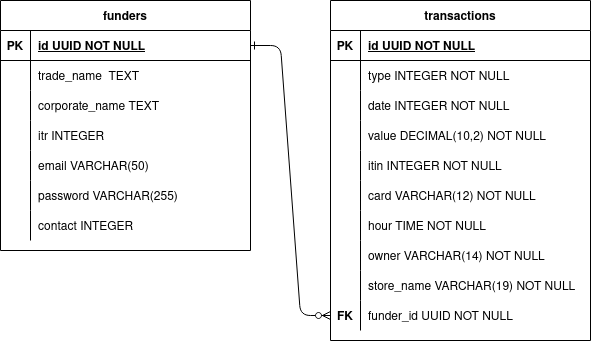

The diagram above was exported from draw.io. Its source (the exported page's mxGraphModel, read from the mxfile embedded in the PNG):
<mxGraphModel dx="457" dy="237" grid="1" gridSize="10" guides="1" tooltips="1" connect="1" arrows="1" fold="1" page="1" pageScale="1" pageWidth="850" pageHeight="1100" math="0" shadow="0" extFonts="Permanent Marker^https://fonts.googleapis.com/css?family=Permanent+Marker">
  <root>
    <mxCell id="0" />
    <mxCell id="1" parent="0" />
    <mxCell id="C-vyLk0tnHw3VtMMgP7b-1" value="" style="edgeStyle=entityRelationEdgeStyle;endArrow=ERzeroToMany;startArrow=ERone;endFill=1;startFill=0;" parent="1" source="C-vyLk0tnHw3VtMMgP7b-24" target="C-vyLk0tnHw3VtMMgP7b-6" edge="1">
      <mxGeometry width="100" height="100" relative="1" as="geometry">
        <mxPoint x="340" y="720" as="sourcePoint" />
        <mxPoint x="440" y="620" as="targetPoint" />
      </mxGeometry>
    </mxCell>
    <mxCell id="C-vyLk0tnHw3VtMMgP7b-2" value="transactions" style="shape=table;startSize=30;container=1;collapsible=1;childLayout=tableLayout;fixedRows=1;rowLines=0;fontStyle=1;align=center;resizeLast=1;" parent="1" vertex="1">
      <mxGeometry x="450" y="118" width="260" height="340" as="geometry" />
    </mxCell>
    <mxCell id="C-vyLk0tnHw3VtMMgP7b-3" value="" style="shape=partialRectangle;collapsible=0;dropTarget=0;pointerEvents=0;fillColor=none;points=[[0,0.5],[1,0.5]];portConstraint=eastwest;top=0;left=0;right=0;bottom=1;" parent="C-vyLk0tnHw3VtMMgP7b-2" vertex="1">
      <mxGeometry y="30" width="260" height="30" as="geometry" />
    </mxCell>
    <mxCell id="C-vyLk0tnHw3VtMMgP7b-4" value="PK" style="shape=partialRectangle;overflow=hidden;connectable=0;fillColor=none;top=0;left=0;bottom=0;right=0;fontStyle=1;" parent="C-vyLk0tnHw3VtMMgP7b-3" vertex="1">
      <mxGeometry width="30" height="30" as="geometry">
        <mxRectangle width="30" height="30" as="alternateBounds" />
      </mxGeometry>
    </mxCell>
    <mxCell id="C-vyLk0tnHw3VtMMgP7b-5" value="id UUID NOT NULL " style="shape=partialRectangle;overflow=hidden;connectable=0;fillColor=none;top=0;left=0;bottom=0;right=0;align=left;spacingLeft=6;fontStyle=5;" parent="C-vyLk0tnHw3VtMMgP7b-3" vertex="1">
      <mxGeometry x="30" width="230" height="30" as="geometry">
        <mxRectangle width="230" height="30" as="alternateBounds" />
      </mxGeometry>
    </mxCell>
    <mxCell id="BMKyz94Py_YVhn7io7Zz-7" style="shape=partialRectangle;collapsible=0;dropTarget=0;pointerEvents=0;fillColor=none;points=[[0,0.5],[1,0.5]];portConstraint=eastwest;top=0;left=0;right=0;bottom=0;" vertex="1" parent="C-vyLk0tnHw3VtMMgP7b-2">
      <mxGeometry y="60" width="260" height="30" as="geometry" />
    </mxCell>
    <mxCell id="BMKyz94Py_YVhn7io7Zz-8" style="shape=partialRectangle;overflow=hidden;connectable=0;fillColor=none;top=0;left=0;bottom=0;right=0;" vertex="1" parent="BMKyz94Py_YVhn7io7Zz-7">
      <mxGeometry width="30" height="30" as="geometry">
        <mxRectangle width="30" height="30" as="alternateBounds" />
      </mxGeometry>
    </mxCell>
    <mxCell id="BMKyz94Py_YVhn7io7Zz-9" value="type INTEGER NOT NULL" style="shape=partialRectangle;overflow=hidden;connectable=0;fillColor=none;top=0;left=0;bottom=0;right=0;align=left;spacingLeft=6;" vertex="1" parent="BMKyz94Py_YVhn7io7Zz-7">
      <mxGeometry x="30" width="230" height="30" as="geometry">
        <mxRectangle width="230" height="30" as="alternateBounds" />
      </mxGeometry>
    </mxCell>
    <mxCell id="BMKyz94Py_YVhn7io7Zz-4" style="shape=partialRectangle;collapsible=0;dropTarget=0;pointerEvents=0;fillColor=none;points=[[0,0.5],[1,0.5]];portConstraint=eastwest;top=0;left=0;right=0;bottom=0;" vertex="1" parent="C-vyLk0tnHw3VtMMgP7b-2">
      <mxGeometry y="90" width="260" height="30" as="geometry" />
    </mxCell>
    <mxCell id="BMKyz94Py_YVhn7io7Zz-5" style="shape=partialRectangle;overflow=hidden;connectable=0;fillColor=none;top=0;left=0;bottom=0;right=0;" vertex="1" parent="BMKyz94Py_YVhn7io7Zz-4">
      <mxGeometry width="30" height="30" as="geometry">
        <mxRectangle width="30" height="30" as="alternateBounds" />
      </mxGeometry>
    </mxCell>
    <mxCell id="BMKyz94Py_YVhn7io7Zz-6" value="date INTEGER NOT NULL" style="shape=partialRectangle;overflow=hidden;connectable=0;fillColor=none;top=0;left=0;bottom=0;right=0;align=left;spacingLeft=6;" vertex="1" parent="BMKyz94Py_YVhn7io7Zz-4">
      <mxGeometry x="30" width="230" height="30" as="geometry">
        <mxRectangle width="230" height="30" as="alternateBounds" />
      </mxGeometry>
    </mxCell>
    <mxCell id="BMKyz94Py_YVhn7io7Zz-1" style="shape=partialRectangle;collapsible=0;dropTarget=0;pointerEvents=0;fillColor=none;points=[[0,0.5],[1,0.5]];portConstraint=eastwest;top=0;left=0;right=0;bottom=0;" vertex="1" parent="C-vyLk0tnHw3VtMMgP7b-2">
      <mxGeometry y="120" width="260" height="30" as="geometry" />
    </mxCell>
    <mxCell id="BMKyz94Py_YVhn7io7Zz-2" style="shape=partialRectangle;overflow=hidden;connectable=0;fillColor=none;top=0;left=0;bottom=0;right=0;" vertex="1" parent="BMKyz94Py_YVhn7io7Zz-1">
      <mxGeometry width="30" height="30" as="geometry">
        <mxRectangle width="30" height="30" as="alternateBounds" />
      </mxGeometry>
    </mxCell>
    <mxCell id="BMKyz94Py_YVhn7io7Zz-3" value="value DECIMAL(10,2) NOT NULL" style="shape=partialRectangle;overflow=hidden;connectable=0;fillColor=none;top=0;left=0;bottom=0;right=0;align=left;spacingLeft=6;" vertex="1" parent="BMKyz94Py_YVhn7io7Zz-1">
      <mxGeometry x="30" width="230" height="30" as="geometry">
        <mxRectangle width="230" height="30" as="alternateBounds" />
      </mxGeometry>
    </mxCell>
    <mxCell id="BMKyz94Py_YVhn7io7Zz-13" style="shape=partialRectangle;collapsible=0;dropTarget=0;pointerEvents=0;fillColor=none;points=[[0,0.5],[1,0.5]];portConstraint=eastwest;top=0;left=0;right=0;bottom=0;" vertex="1" parent="C-vyLk0tnHw3VtMMgP7b-2">
      <mxGeometry y="150" width="260" height="30" as="geometry" />
    </mxCell>
    <mxCell id="BMKyz94Py_YVhn7io7Zz-14" style="shape=partialRectangle;overflow=hidden;connectable=0;fillColor=none;top=0;left=0;bottom=0;right=0;" vertex="1" parent="BMKyz94Py_YVhn7io7Zz-13">
      <mxGeometry width="30" height="30" as="geometry">
        <mxRectangle width="30" height="30" as="alternateBounds" />
      </mxGeometry>
    </mxCell>
    <mxCell id="BMKyz94Py_YVhn7io7Zz-15" value="itin INTEGER NOT NULL" style="shape=partialRectangle;overflow=hidden;connectable=0;fillColor=none;top=0;left=0;bottom=0;right=0;align=left;spacingLeft=6;" vertex="1" parent="BMKyz94Py_YVhn7io7Zz-13">
      <mxGeometry x="30" width="230" height="30" as="geometry">
        <mxRectangle width="230" height="30" as="alternateBounds" />
      </mxGeometry>
    </mxCell>
    <mxCell id="BMKyz94Py_YVhn7io7Zz-10" style="shape=partialRectangle;collapsible=0;dropTarget=0;pointerEvents=0;fillColor=none;points=[[0,0.5],[1,0.5]];portConstraint=eastwest;top=0;left=0;right=0;bottom=0;" vertex="1" parent="C-vyLk0tnHw3VtMMgP7b-2">
      <mxGeometry y="180" width="260" height="30" as="geometry" />
    </mxCell>
    <mxCell id="BMKyz94Py_YVhn7io7Zz-11" style="shape=partialRectangle;overflow=hidden;connectable=0;fillColor=none;top=0;left=0;bottom=0;right=0;" vertex="1" parent="BMKyz94Py_YVhn7io7Zz-10">
      <mxGeometry width="30" height="30" as="geometry">
        <mxRectangle width="30" height="30" as="alternateBounds" />
      </mxGeometry>
    </mxCell>
    <mxCell id="BMKyz94Py_YVhn7io7Zz-12" value="card VARCHAR(12) NOT NULL" style="shape=partialRectangle;overflow=hidden;connectable=0;fillColor=none;top=0;left=0;bottom=0;right=0;align=left;spacingLeft=6;" vertex="1" parent="BMKyz94Py_YVhn7io7Zz-10">
      <mxGeometry x="30" width="230" height="30" as="geometry">
        <mxRectangle width="230" height="30" as="alternateBounds" />
      </mxGeometry>
    </mxCell>
    <mxCell id="BMKyz94Py_YVhn7io7Zz-22" style="shape=partialRectangle;collapsible=0;dropTarget=0;pointerEvents=0;fillColor=none;points=[[0,0.5],[1,0.5]];portConstraint=eastwest;top=0;left=0;right=0;bottom=0;" vertex="1" parent="C-vyLk0tnHw3VtMMgP7b-2">
      <mxGeometry y="210" width="260" height="30" as="geometry" />
    </mxCell>
    <mxCell id="BMKyz94Py_YVhn7io7Zz-23" style="shape=partialRectangle;overflow=hidden;connectable=0;fillColor=none;top=0;left=0;bottom=0;right=0;" vertex="1" parent="BMKyz94Py_YVhn7io7Zz-22">
      <mxGeometry width="30" height="30" as="geometry">
        <mxRectangle width="30" height="30" as="alternateBounds" />
      </mxGeometry>
    </mxCell>
    <mxCell id="BMKyz94Py_YVhn7io7Zz-24" value="hour TIME NOT NULL" style="shape=partialRectangle;overflow=hidden;connectable=0;fillColor=none;top=0;left=0;bottom=0;right=0;align=left;spacingLeft=6;" vertex="1" parent="BMKyz94Py_YVhn7io7Zz-22">
      <mxGeometry x="30" width="230" height="30" as="geometry">
        <mxRectangle width="230" height="30" as="alternateBounds" />
      </mxGeometry>
    </mxCell>
    <mxCell id="BMKyz94Py_YVhn7io7Zz-19" style="shape=partialRectangle;collapsible=0;dropTarget=0;pointerEvents=0;fillColor=none;points=[[0,0.5],[1,0.5]];portConstraint=eastwest;top=0;left=0;right=0;bottom=0;" vertex="1" parent="C-vyLk0tnHw3VtMMgP7b-2">
      <mxGeometry y="240" width="260" height="30" as="geometry" />
    </mxCell>
    <mxCell id="BMKyz94Py_YVhn7io7Zz-20" style="shape=partialRectangle;overflow=hidden;connectable=0;fillColor=none;top=0;left=0;bottom=0;right=0;" vertex="1" parent="BMKyz94Py_YVhn7io7Zz-19">
      <mxGeometry width="30" height="30" as="geometry">
        <mxRectangle width="30" height="30" as="alternateBounds" />
      </mxGeometry>
    </mxCell>
    <mxCell id="BMKyz94Py_YVhn7io7Zz-21" value="owner VARCHAR(14) NOT NULL" style="shape=partialRectangle;overflow=hidden;connectable=0;fillColor=none;top=0;left=0;bottom=0;right=0;align=left;spacingLeft=6;" vertex="1" parent="BMKyz94Py_YVhn7io7Zz-19">
      <mxGeometry x="30" width="230" height="30" as="geometry">
        <mxRectangle width="230" height="30" as="alternateBounds" />
      </mxGeometry>
    </mxCell>
    <mxCell id="C-vyLk0tnHw3VtMMgP7b-9" value="" style="shape=partialRectangle;collapsible=0;dropTarget=0;pointerEvents=0;fillColor=none;points=[[0,0.5],[1,0.5]];portConstraint=eastwest;top=0;left=0;right=0;bottom=0;" parent="C-vyLk0tnHw3VtMMgP7b-2" vertex="1">
      <mxGeometry y="270" width="260" height="30" as="geometry" />
    </mxCell>
    <mxCell id="C-vyLk0tnHw3VtMMgP7b-10" value="" style="shape=partialRectangle;overflow=hidden;connectable=0;fillColor=none;top=0;left=0;bottom=0;right=0;" parent="C-vyLk0tnHw3VtMMgP7b-9" vertex="1">
      <mxGeometry width="30" height="30" as="geometry">
        <mxRectangle width="30" height="30" as="alternateBounds" />
      </mxGeometry>
    </mxCell>
    <mxCell id="C-vyLk0tnHw3VtMMgP7b-11" value="store_name VARCHAR(19) NOT NULL" style="shape=partialRectangle;overflow=hidden;connectable=0;fillColor=none;top=0;left=0;bottom=0;right=0;align=left;spacingLeft=6;" parent="C-vyLk0tnHw3VtMMgP7b-9" vertex="1">
      <mxGeometry x="30" width="230" height="30" as="geometry">
        <mxRectangle width="230" height="30" as="alternateBounds" />
      </mxGeometry>
    </mxCell>
    <mxCell id="C-vyLk0tnHw3VtMMgP7b-6" value="" style="shape=partialRectangle;collapsible=0;dropTarget=0;pointerEvents=0;fillColor=none;points=[[0,0.5],[1,0.5]];portConstraint=eastwest;top=0;left=0;right=0;bottom=0;" parent="C-vyLk0tnHw3VtMMgP7b-2" vertex="1">
      <mxGeometry y="300" width="260" height="30" as="geometry" />
    </mxCell>
    <mxCell id="C-vyLk0tnHw3VtMMgP7b-7" value="FK" style="shape=partialRectangle;overflow=hidden;connectable=0;fillColor=none;top=0;left=0;bottom=0;right=0;fontStyle=1" parent="C-vyLk0tnHw3VtMMgP7b-6" vertex="1">
      <mxGeometry width="30" height="30" as="geometry">
        <mxRectangle width="30" height="30" as="alternateBounds" />
      </mxGeometry>
    </mxCell>
    <mxCell id="C-vyLk0tnHw3VtMMgP7b-8" value="funder_id UUID NOT NULL" style="shape=partialRectangle;overflow=hidden;connectable=0;fillColor=none;top=0;left=0;bottom=0;right=0;align=left;spacingLeft=6;" parent="C-vyLk0tnHw3VtMMgP7b-6" vertex="1">
      <mxGeometry x="30" width="230" height="30" as="geometry">
        <mxRectangle width="230" height="30" as="alternateBounds" />
      </mxGeometry>
    </mxCell>
    <mxCell id="C-vyLk0tnHw3VtMMgP7b-23" value="funders" style="shape=table;startSize=30;container=1;collapsible=1;childLayout=tableLayout;fixedRows=1;rowLines=0;fontStyle=1;align=center;resizeLast=1;" parent="1" vertex="1">
      <mxGeometry x="120" y="118" width="250" height="250" as="geometry" />
    </mxCell>
    <mxCell id="C-vyLk0tnHw3VtMMgP7b-24" value="" style="shape=partialRectangle;collapsible=0;dropTarget=0;pointerEvents=0;fillColor=none;points=[[0,0.5],[1,0.5]];portConstraint=eastwest;top=0;left=0;right=0;bottom=1;" parent="C-vyLk0tnHw3VtMMgP7b-23" vertex="1">
      <mxGeometry y="30" width="250" height="30" as="geometry" />
    </mxCell>
    <mxCell id="C-vyLk0tnHw3VtMMgP7b-25" value="PK" style="shape=partialRectangle;overflow=hidden;connectable=0;fillColor=none;top=0;left=0;bottom=0;right=0;fontStyle=1;" parent="C-vyLk0tnHw3VtMMgP7b-24" vertex="1">
      <mxGeometry width="30" height="30" as="geometry">
        <mxRectangle width="30" height="30" as="alternateBounds" />
      </mxGeometry>
    </mxCell>
    <mxCell id="C-vyLk0tnHw3VtMMgP7b-26" value="id UUID NOT NULL" style="shape=partialRectangle;overflow=hidden;connectable=0;fillColor=none;top=0;left=0;bottom=0;right=0;align=left;spacingLeft=6;fontStyle=5;" parent="C-vyLk0tnHw3VtMMgP7b-24" vertex="1">
      <mxGeometry x="30" width="220" height="30" as="geometry">
        <mxRectangle width="220" height="30" as="alternateBounds" />
      </mxGeometry>
    </mxCell>
    <mxCell id="BMKyz94Py_YVhn7io7Zz-43" style="shape=partialRectangle;collapsible=0;dropTarget=0;pointerEvents=0;fillColor=none;points=[[0,0.5],[1,0.5]];portConstraint=eastwest;top=0;left=0;right=0;bottom=0;" vertex="1" parent="C-vyLk0tnHw3VtMMgP7b-23">
      <mxGeometry y="60" width="250" height="30" as="geometry" />
    </mxCell>
    <mxCell id="BMKyz94Py_YVhn7io7Zz-44" style="shape=partialRectangle;overflow=hidden;connectable=0;fillColor=none;top=0;left=0;bottom=0;right=0;" vertex="1" parent="BMKyz94Py_YVhn7io7Zz-43">
      <mxGeometry width="30" height="30" as="geometry">
        <mxRectangle width="30" height="30" as="alternateBounds" />
      </mxGeometry>
    </mxCell>
    <mxCell id="BMKyz94Py_YVhn7io7Zz-45" value="trade_name  TEXT" style="shape=partialRectangle;overflow=hidden;connectable=0;fillColor=none;top=0;left=0;bottom=0;right=0;align=left;spacingLeft=6;" vertex="1" parent="BMKyz94Py_YVhn7io7Zz-43">
      <mxGeometry x="30" width="220" height="30" as="geometry">
        <mxRectangle width="220" height="30" as="alternateBounds" />
      </mxGeometry>
    </mxCell>
    <mxCell id="C-vyLk0tnHw3VtMMgP7b-27" value="" style="shape=partialRectangle;collapsible=0;dropTarget=0;pointerEvents=0;fillColor=none;points=[[0,0.5],[1,0.5]];portConstraint=eastwest;top=0;left=0;right=0;bottom=0;" parent="C-vyLk0tnHw3VtMMgP7b-23" vertex="1">
      <mxGeometry y="90" width="250" height="30" as="geometry" />
    </mxCell>
    <mxCell id="C-vyLk0tnHw3VtMMgP7b-28" value="" style="shape=partialRectangle;overflow=hidden;connectable=0;fillColor=none;top=0;left=0;bottom=0;right=0;" parent="C-vyLk0tnHw3VtMMgP7b-27" vertex="1">
      <mxGeometry width="30" height="30" as="geometry">
        <mxRectangle width="30" height="30" as="alternateBounds" />
      </mxGeometry>
    </mxCell>
    <mxCell id="C-vyLk0tnHw3VtMMgP7b-29" value="corporate_name TEXT" style="shape=partialRectangle;overflow=hidden;connectable=0;fillColor=none;top=0;left=0;bottom=0;right=0;align=left;spacingLeft=6;" parent="C-vyLk0tnHw3VtMMgP7b-27" vertex="1">
      <mxGeometry x="30" width="220" height="30" as="geometry">
        <mxRectangle width="220" height="30" as="alternateBounds" />
      </mxGeometry>
    </mxCell>
    <mxCell id="BMKyz94Py_YVhn7io7Zz-28" style="shape=partialRectangle;collapsible=0;dropTarget=0;pointerEvents=0;fillColor=none;points=[[0,0.5],[1,0.5]];portConstraint=eastwest;top=0;left=0;right=0;bottom=0;" vertex="1" parent="C-vyLk0tnHw3VtMMgP7b-23">
      <mxGeometry y="120" width="250" height="30" as="geometry" />
    </mxCell>
    <mxCell id="BMKyz94Py_YVhn7io7Zz-29" style="shape=partialRectangle;overflow=hidden;connectable=0;fillColor=none;top=0;left=0;bottom=0;right=0;" vertex="1" parent="BMKyz94Py_YVhn7io7Zz-28">
      <mxGeometry width="30" height="30" as="geometry">
        <mxRectangle width="30" height="30" as="alternateBounds" />
      </mxGeometry>
    </mxCell>
    <mxCell id="BMKyz94Py_YVhn7io7Zz-30" value="itr INTEGER" style="shape=partialRectangle;overflow=hidden;connectable=0;fillColor=none;top=0;left=0;bottom=0;right=0;align=left;spacingLeft=6;" vertex="1" parent="BMKyz94Py_YVhn7io7Zz-28">
      <mxGeometry x="30" width="220" height="30" as="geometry">
        <mxRectangle width="220" height="30" as="alternateBounds" />
      </mxGeometry>
    </mxCell>
    <mxCell id="BMKyz94Py_YVhn7io7Zz-46" style="shape=partialRectangle;collapsible=0;dropTarget=0;pointerEvents=0;fillColor=none;points=[[0,0.5],[1,0.5]];portConstraint=eastwest;top=0;left=0;right=0;bottom=0;" vertex="1" parent="C-vyLk0tnHw3VtMMgP7b-23">
      <mxGeometry y="150" width="250" height="30" as="geometry" />
    </mxCell>
    <mxCell id="BMKyz94Py_YVhn7io7Zz-47" style="shape=partialRectangle;overflow=hidden;connectable=0;fillColor=none;top=0;left=0;bottom=0;right=0;" vertex="1" parent="BMKyz94Py_YVhn7io7Zz-46">
      <mxGeometry width="30" height="30" as="geometry">
        <mxRectangle width="30" height="30" as="alternateBounds" />
      </mxGeometry>
    </mxCell>
    <mxCell id="BMKyz94Py_YVhn7io7Zz-48" value="email VARCHAR(50)" style="shape=partialRectangle;overflow=hidden;connectable=0;fillColor=none;top=0;left=0;bottom=0;right=0;align=left;spacingLeft=6;" vertex="1" parent="BMKyz94Py_YVhn7io7Zz-46">
      <mxGeometry x="30" width="220" height="30" as="geometry">
        <mxRectangle width="220" height="30" as="alternateBounds" />
      </mxGeometry>
    </mxCell>
    <mxCell id="BMKyz94Py_YVhn7io7Zz-34" style="shape=partialRectangle;collapsible=0;dropTarget=0;pointerEvents=0;fillColor=none;points=[[0,0.5],[1,0.5]];portConstraint=eastwest;top=0;left=0;right=0;bottom=0;" vertex="1" parent="C-vyLk0tnHw3VtMMgP7b-23">
      <mxGeometry y="180" width="250" height="30" as="geometry" />
    </mxCell>
    <mxCell id="BMKyz94Py_YVhn7io7Zz-35" style="shape=partialRectangle;overflow=hidden;connectable=0;fillColor=none;top=0;left=0;bottom=0;right=0;" vertex="1" parent="BMKyz94Py_YVhn7io7Zz-34">
      <mxGeometry width="30" height="30" as="geometry">
        <mxRectangle width="30" height="30" as="alternateBounds" />
      </mxGeometry>
    </mxCell>
    <mxCell id="BMKyz94Py_YVhn7io7Zz-36" value="password VARCHAR(255)" style="shape=partialRectangle;overflow=hidden;connectable=0;fillColor=none;top=0;left=0;bottom=0;right=0;align=left;spacingLeft=6;" vertex="1" parent="BMKyz94Py_YVhn7io7Zz-34">
      <mxGeometry x="30" width="220" height="30" as="geometry">
        <mxRectangle width="220" height="30" as="alternateBounds" />
      </mxGeometry>
    </mxCell>
    <mxCell id="BMKyz94Py_YVhn7io7Zz-37" style="shape=partialRectangle;collapsible=0;dropTarget=0;pointerEvents=0;fillColor=none;points=[[0,0.5],[1,0.5]];portConstraint=eastwest;top=0;left=0;right=0;bottom=0;" vertex="1" parent="C-vyLk0tnHw3VtMMgP7b-23">
      <mxGeometry y="210" width="250" height="30" as="geometry" />
    </mxCell>
    <mxCell id="BMKyz94Py_YVhn7io7Zz-38" style="shape=partialRectangle;overflow=hidden;connectable=0;fillColor=none;top=0;left=0;bottom=0;right=0;" vertex="1" parent="BMKyz94Py_YVhn7io7Zz-37">
      <mxGeometry width="30" height="30" as="geometry">
        <mxRectangle width="30" height="30" as="alternateBounds" />
      </mxGeometry>
    </mxCell>
    <mxCell id="BMKyz94Py_YVhn7io7Zz-39" value="contact INTEGER" style="shape=partialRectangle;overflow=hidden;connectable=0;fillColor=none;top=0;left=0;bottom=0;right=0;align=left;spacingLeft=6;" vertex="1" parent="BMKyz94Py_YVhn7io7Zz-37">
      <mxGeometry x="30" width="220" height="30" as="geometry">
        <mxRectangle width="220" height="30" as="alternateBounds" />
      </mxGeometry>
    </mxCell>
  </root>
</mxGraphModel>